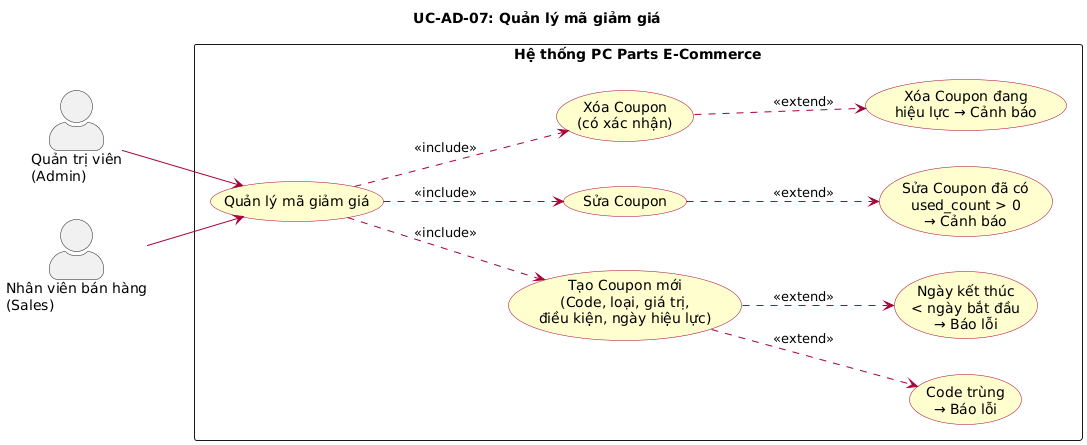

The diagram above was rendered by PlantUML. Its source (embedded in the PNG):
@startuml
left to right direction
skinparam actorStyle awesome
skinparam packageStyle rectangle
skinparam usecase {
  BackgroundColor #FEFECE
  BorderColor #A80036
  ArrowColor #A80036
}

title UC-AD-07: Quản lý mã giảm giá

actor "Quản trị viên\n(Admin)" as Admin
actor "Nhân viên bán hàng\n(Sales)" as Sales

rectangle "Hệ thống PC Parts E-Commerce" {
  usecase "Quản lý mã giảm giá" as UC_COUPON
  usecase "Tạo Coupon mới\n(Code, loại, giá trị,\nđiều kiện, ngày hiệu lực)" as UC_CREATE
  usecase "Sửa Coupon" as UC_EDIT
  usecase "Xóa Coupon\n(có xác nhận)" as UC_DEL
  usecase "Code trùng\n→ Báo lỗi" as UC_ERR_DUP
  usecase "Ngày kết thúc\n< ngày bắt đầu\n→ Báo lỗi" as UC_ERR_DATE
  usecase "Sửa Coupon đã có\nused_count > 0\n→ Cảnh báo" as UC_WARN_USED
  usecase "Xóa Coupon đang\nhiệu lực → Cảnh báo" as UC_WARN_ACTIVE
}

Admin --> UC_COUPON
Sales --> UC_COUPON

UC_COUPON ..> UC_CREATE : <<include>>
UC_COUPON ..> UC_EDIT : <<include>>
UC_COUPON ..> UC_DEL : <<include>>
UC_CREATE ..> UC_ERR_DUP : <<extend>>
UC_CREATE ..> UC_ERR_DATE : <<extend>>
UC_EDIT ..> UC_WARN_USED : <<extend>>
UC_DEL ..> UC_WARN_ACTIVE : <<extend>>
@enduml